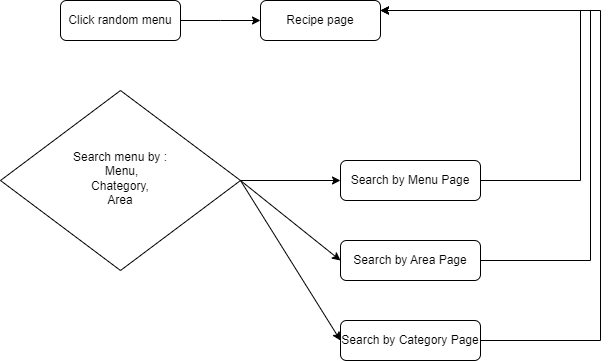

The diagram above was exported from draw.io. Its source (the exported page's mxGraphModel, read from the mxfile embedded in the PNG):
<mxGraphModel dx="1356" dy="798" grid="1" gridSize="10" guides="1" tooltips="1" connect="1" arrows="1" fold="1" page="1" pageScale="1" pageWidth="827" pageHeight="1169" math="0" shadow="0">
  <root>
    <mxCell id="WIyWlLk6GJQsqaUBKTNV-0" />
    <mxCell id="WIyWlLk6GJQsqaUBKTNV-1" parent="WIyWlLk6GJQsqaUBKTNV-0" />
    <mxCell id="lOqYVFZMXhP7m5K6XUGl-1" style="edgeStyle=orthogonalEdgeStyle;rounded=0;orthogonalLoop=1;jettySize=auto;html=1;exitX=1;exitY=0.5;exitDx=0;exitDy=0;" parent="WIyWlLk6GJQsqaUBKTNV-1" source="WIyWlLk6GJQsqaUBKTNV-3" edge="1">
      <mxGeometry relative="1" as="geometry">
        <mxPoint x="360" y="100" as="targetPoint" />
      </mxGeometry>
    </mxCell>
    <mxCell id="WIyWlLk6GJQsqaUBKTNV-3" value="Click random menu" style="rounded=1;whiteSpace=wrap;html=1;fontSize=12;glass=0;strokeWidth=1;shadow=0;" parent="WIyWlLk6GJQsqaUBKTNV-1" vertex="1">
      <mxGeometry x="160" y="80" width="120" height="40" as="geometry" />
    </mxCell>
    <mxCell id="WIyWlLk6GJQsqaUBKTNV-6" value="Search menu by :&lt;br&gt;&amp;nbsp;Menu,&lt;br&gt;Chategory,&lt;br&gt;Area" style="rhombus;whiteSpace=wrap;html=1;shadow=0;fontFamily=Helvetica;fontSize=12;align=center;strokeWidth=1;spacing=6;spacingTop=-4;" parent="WIyWlLk6GJQsqaUBKTNV-1" vertex="1">
      <mxGeometry x="100" y="170" width="240" height="180" as="geometry" />
    </mxCell>
    <mxCell id="WIyWlLk6GJQsqaUBKTNV-7" value="Search by Menu Page" style="rounded=1;whiteSpace=wrap;html=1;fontSize=12;glass=0;strokeWidth=1;shadow=0;" parent="WIyWlLk6GJQsqaUBKTNV-1" vertex="1">
      <mxGeometry x="440" y="240" width="140" height="40" as="geometry" />
    </mxCell>
    <mxCell id="lOqYVFZMXhP7m5K6XUGl-2" value="Recipe page" style="rounded=1;whiteSpace=wrap;html=1;fontSize=12;glass=0;strokeWidth=1;shadow=0;" parent="WIyWlLk6GJQsqaUBKTNV-1" vertex="1">
      <mxGeometry x="360" y="80" width="120" height="40" as="geometry" />
    </mxCell>
    <mxCell id="lOqYVFZMXhP7m5K6XUGl-7" value="Search by Category Page" style="rounded=1;whiteSpace=wrap;html=1;fontSize=12;glass=0;strokeWidth=1;shadow=0;" parent="WIyWlLk6GJQsqaUBKTNV-1" vertex="1">
      <mxGeometry x="440" y="400" width="140" height="40" as="geometry" />
    </mxCell>
    <mxCell id="lOqYVFZMXhP7m5K6XUGl-11" value="" style="endArrow=classic;html=1;rounded=0;exitX=1;exitY=0.5;exitDx=0;exitDy=0;entryX=0;entryY=0.5;entryDx=0;entryDy=0;" parent="WIyWlLk6GJQsqaUBKTNV-1" source="WIyWlLk6GJQsqaUBKTNV-6" target="WIyWlLk6GJQsqaUBKTNV-7" edge="1">
      <mxGeometry width="50" height="50" relative="1" as="geometry">
        <mxPoint x="390" y="410" as="sourcePoint" />
        <mxPoint x="440" y="360" as="targetPoint" />
      </mxGeometry>
    </mxCell>
    <mxCell id="lOqYVFZMXhP7m5K6XUGl-14" value="" style="endArrow=classic;html=1;rounded=0;exitX=1;exitY=0.5;exitDx=0;exitDy=0;entryX=0;entryY=0.5;entryDx=0;entryDy=0;" parent="WIyWlLk6GJQsqaUBKTNV-1" source="WIyWlLk6GJQsqaUBKTNV-6" target="lOqYVFZMXhP7m5K6XUGl-7" edge="1">
      <mxGeometry width="50" height="50" relative="1" as="geometry">
        <mxPoint x="350" y="270" as="sourcePoint" />
        <mxPoint x="450" y="350" as="targetPoint" />
      </mxGeometry>
    </mxCell>
    <mxCell id="lOqYVFZMXhP7m5K6XUGl-16" value="" style="endArrow=classic;html=1;rounded=0;exitX=1;exitY=0.5;exitDx=0;exitDy=0;entryX=0;entryY=0.5;entryDx=0;entryDy=0;" parent="WIyWlLk6GJQsqaUBKTNV-1" source="WIyWlLk6GJQsqaUBKTNV-6" target="UpzOvxLuy5G_Jh4NLVzl-0" edge="1">
      <mxGeometry width="50" height="50" relative="1" as="geometry">
        <mxPoint x="350" y="270" as="sourcePoint" />
        <mxPoint x="440" y="580" as="targetPoint" />
      </mxGeometry>
    </mxCell>
    <mxCell id="lOqYVFZMXhP7m5K6XUGl-18" value="" style="endArrow=classic;html=1;rounded=0;exitX=1;exitY=0.5;exitDx=0;exitDy=0;entryX=1;entryY=0.25;entryDx=0;entryDy=0;" parent="WIyWlLk6GJQsqaUBKTNV-1" source="WIyWlLk6GJQsqaUBKTNV-7" target="lOqYVFZMXhP7m5K6XUGl-2" edge="1">
      <mxGeometry width="50" height="50" relative="1" as="geometry">
        <mxPoint x="390" y="440" as="sourcePoint" />
        <mxPoint x="680" y="100" as="targetPoint" />
        <Array as="points">
          <mxPoint x="680" y="260" />
          <mxPoint x="680" y="90" />
        </Array>
      </mxGeometry>
    </mxCell>
    <mxCell id="lOqYVFZMXhP7m5K6XUGl-19" value="" style="endArrow=classic;html=1;rounded=0;exitX=1;exitY=0.5;exitDx=0;exitDy=0;" parent="WIyWlLk6GJQsqaUBKTNV-1" source="UpzOvxLuy5G_Jh4NLVzl-0" edge="1">
      <mxGeometry width="50" height="50" relative="1" as="geometry">
        <mxPoint x="490" y="390" as="sourcePoint" />
        <mxPoint x="480" y="90" as="targetPoint" />
        <Array as="points">
          <mxPoint x="690" y="340" />
          <mxPoint x="690" y="90" />
        </Array>
      </mxGeometry>
    </mxCell>
    <mxCell id="lOqYVFZMXhP7m5K6XUGl-20" value="" style="endArrow=classic;html=1;rounded=0;exitX=1;exitY=0.5;exitDx=0;exitDy=0;" parent="WIyWlLk6GJQsqaUBKTNV-1" source="lOqYVFZMXhP7m5K6XUGl-7" edge="1">
      <mxGeometry width="50" height="50" relative="1" as="geometry">
        <mxPoint x="600" y="350" as="sourcePoint" />
        <mxPoint x="480" y="90" as="targetPoint" />
        <Array as="points">
          <mxPoint x="700" y="420" />
          <mxPoint x="700" y="90" />
        </Array>
      </mxGeometry>
    </mxCell>
    <mxCell id="UpzOvxLuy5G_Jh4NLVzl-0" value="Search by Area Page" style="rounded=1;whiteSpace=wrap;html=1;fontSize=12;glass=0;strokeWidth=1;shadow=0;" vertex="1" parent="WIyWlLk6GJQsqaUBKTNV-1">
      <mxGeometry x="440" y="320" width="140" height="40" as="geometry" />
    </mxCell>
  </root>
</mxGraphModel>